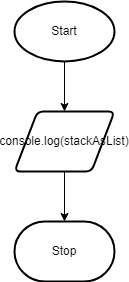

The diagram above was exported from draw.io. Its source (the exported page's mxGraphModel, read from the mxfile embedded in the PNG):
<mxGraphModel dx="1074" dy="749" grid="1" gridSize="10" guides="1" tooltips="1" connect="1" arrows="1" fold="1" page="1" pageScale="1" pageWidth="827" pageHeight="1169" math="0" shadow="0">
  <root>
    <mxCell id="0" />
    <mxCell id="1" parent="0" />
    <mxCell id="5" style="edgeStyle=none;html=1;entryX=0.5;entryY=0;entryDx=0;entryDy=0;" parent="1" source="2" target="3" edge="1">
      <mxGeometry relative="1" as="geometry" />
    </mxCell>
    <mxCell id="2" value="Start" style="strokeWidth=2;html=1;shape=mxgraph.flowchart.start_1;whiteSpace=wrap;" parent="1" vertex="1">
      <mxGeometry x="364" y="30" width="100" height="60" as="geometry" />
    </mxCell>
    <mxCell id="6" style="edgeStyle=none;html=1;entryX=0.5;entryY=0;entryDx=0;entryDy=0;entryPerimeter=0;" parent="1" source="3" target="4" edge="1">
      <mxGeometry relative="1" as="geometry" />
    </mxCell>
    <mxCell id="3" value="console.log(stackAsList)" style="shape=parallelogram;html=1;strokeWidth=2;perimeter=parallelogramPerimeter;whiteSpace=wrap;rounded=1;arcSize=12;size=0.23;" parent="1" vertex="1">
      <mxGeometry x="364" y="140" width="100" height="60" as="geometry" />
    </mxCell>
    <mxCell id="4" value="Stop" style="strokeWidth=2;html=1;shape=mxgraph.flowchart.terminator;whiteSpace=wrap;" parent="1" vertex="1">
      <mxGeometry x="364" y="250" width="100" height="60" as="geometry" />
    </mxCell>
  </root>
</mxGraphModel>